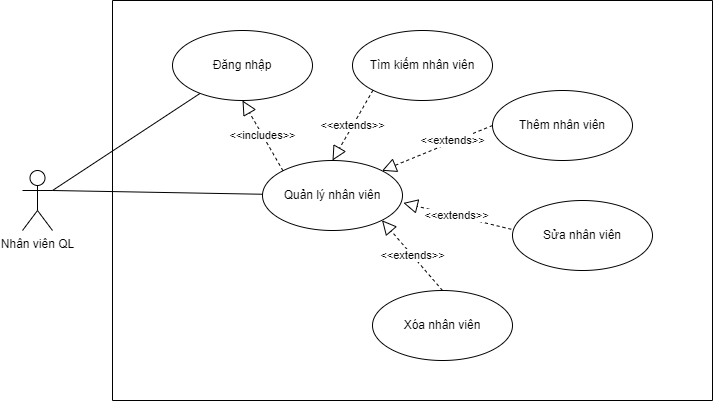

The diagram above was exported from draw.io. Its source (the exported page's mxGraphModel, read from the mxfile embedded in the PNG):
<mxGraphModel dx="1038" dy="641" grid="1" gridSize="10" guides="1" tooltips="1" connect="1" arrows="1" fold="1" page="1" pageScale="1" pageWidth="850" pageHeight="1100" math="0" shadow="0">
  <root>
    <mxCell id="0" />
    <mxCell id="1" parent="0" />
    <mxCell id="DIUhoE9RY4MWCHKvX9pM-1" value="Quản lý nhân viên" style="ellipse;whiteSpace=wrap;html=1;" vertex="1" parent="1">
      <mxGeometry x="710" y="240" width="140" height="70" as="geometry" />
    </mxCell>
    <mxCell id="DIUhoE9RY4MWCHKvX9pM-2" value="Đăng nhập" style="ellipse;whiteSpace=wrap;html=1;" vertex="1" parent="1">
      <mxGeometry x="620" y="110" width="140" height="70" as="geometry" />
    </mxCell>
    <mxCell id="DIUhoE9RY4MWCHKvX9pM-3" value="" style="endArrow=none;html=1;rounded=0;exitX=1;exitY=0.3333333333333333;exitDx=0;exitDy=0;exitPerimeter=0;" edge="1" parent="1" source="DIUhoE9RY4MWCHKvX9pM-8" target="DIUhoE9RY4MWCHKvX9pM-1">
      <mxGeometry width="50" height="50" relative="1" as="geometry">
        <mxPoint x="440" y="270" as="sourcePoint" />
        <mxPoint x="450" y="150" as="targetPoint" />
      </mxGeometry>
    </mxCell>
    <mxCell id="DIUhoE9RY4MWCHKvX9pM-4" value="" style="endArrow=none;html=1;rounded=0;exitX=1;exitY=0.3333333333333333;exitDx=0;exitDy=0;exitPerimeter=0;" edge="1" parent="1" source="DIUhoE9RY4MWCHKvX9pM-8" target="DIUhoE9RY4MWCHKvX9pM-2">
      <mxGeometry width="50" height="50" relative="1" as="geometry">
        <mxPoint x="422.6923076923076" y="250" as="sourcePoint" />
        <mxPoint x="450" y="150" as="targetPoint" />
      </mxGeometry>
    </mxCell>
    <mxCell id="DIUhoE9RY4MWCHKvX9pM-5" value="Tìm kiếm nhân viên" style="ellipse;whiteSpace=wrap;html=1;" vertex="1" parent="1">
      <mxGeometry x="800" y="110" width="140" height="70" as="geometry" />
    </mxCell>
    <mxCell id="DIUhoE9RY4MWCHKvX9pM-6" value="Thêm nhân viên" style="ellipse;whiteSpace=wrap;html=1;" vertex="1" parent="1">
      <mxGeometry x="940" y="170" width="140" height="70" as="geometry" />
    </mxCell>
    <mxCell id="DIUhoE9RY4MWCHKvX9pM-7" value="Sửa nhân viên&lt;span style=&quot;color: rgba(0 , 0 , 0 , 0) ; font-family: monospace ; font-size: 0px&quot;&gt;%3CmxGraphModel%3E%3Croot%3E%3CmxCell%20id%3D%220%22%2F%3E%3CmxCell%20id%3D%221%22%20parent%3D%220%22%2F%3E%3CmxCell%20id%3D%222%22%20value%3D%22Qu%E1%BA%A3n%20l%C3%BD%20%C4%91%C6%A1n%20h%C3%A0ng%22%20style%3D%22ellipse%3BwhiteSpace%3Dwrap%3Bhtml%3D1%3B%22%20vertex%3D%221%22%20parent%3D%221%22%3E%3CmxGeometry%20x%3D%22710%22%20y%3D%22240%22%20width%3D%22140%22%20height%3D%2270%22%20as%3D%22geometry%22%2F%3E%3C%2FmxCell%3E%3CmxCell%20id%3D%223%22%20value%3D%22%C4%90%C4%83ng%20nh%E1%BA%ADp%22%20style%3D%22ellipse%3BwhiteSpace%3Dwrap%3Bhtml%3D1%3B%22%20vertex%3D%221%22%20parent%3D%221%22%3E%3CmxGeometry%20x%3D%22620%22%20y%3D%22110%22%20width%3D%22140%22%20height%3D%2270%22%20as%3D%22geometry%22%2F%3E%3C%2FmxCell%3E%3CmxCell%20id%3D%224%22%20value%3D%22%22%20style%3D%22endArrow%3Dnone%3Bhtml%3D1%3Brounded%3D0%3BexitX%3D1%3BexitY%3D0.3333333333333333%3BexitDx%3D0%3BexitDy%3D0%3BexitPerimeter%3D0%3B%22%20edge%3D%221%22%20source%3D%229%22%20target%3D%222%22%20parent%3D%221%22%3E%3CmxGeometry%20width%3D%2250%22%20height%3D%2250%22%20relative%3D%221%22%20as%3D%22geometry%22%3E%3CmxPoint%20x%3D%22440%22%20y%3D%22270%22%20as%3D%22sourcePoint%22%2F%3E%3CmxPoint%20x%3D%22450%22%20y%3D%22150%22%20as%3D%22targetPoint%22%2F%3E%3C%2FmxGeometry%3E%3C%2FmxCell%3E%3CmxCell%20id%3D%225%22%20value%3D%22%22%20style%3D%22endArrow%3Dnone%3Bhtml%3D1%3Brounded%3D0%3BexitX%3D1%3BexitY%3D0.3333333333333333%3BexitDx%3D0%3BexitDy%3D0%3BexitPerimeter%3D0%3B%22%20edge%3D%221%22%20source%3D%229%22%20target%3D%223%22%20parent%3D%221%22%3E%3CmxGeometry%20width%3D%2250%22%20height%3D%2250%22%20relative%3D%221%22%20as%3D%22geometry%22%3E%3CmxPoint%20x%3D%22422.6923076923076%22%20y%3D%22250%22%20as%3D%22sourcePoint%22%2F%3E%3CmxPoint%20x%3D%22450%22%20y%3D%22150%22%20as%3D%22targetPoint%22%2F%3E%3C%2FmxGeometry%3E%3C%2FmxCell%3E%3CmxCell%20id%3D%226%22%20value%3D%22T%C3%ACm%20ki%E1%BA%BFm%20%C4%91%C6%A1n%20h%C3%A0ng%22%20style%3D%22ellipse%3BwhiteSpace%3Dwrap%3Bhtml%3D1%3B%22%20vertex%3D%221%22%20parent%3D%221%22%3E%3CmxGeometry%20x%3D%22800%22%20y%3D%22110%22%20width%3D%22140%22%20height%3D%2270%22%20as%3D%22geometry%22%2F%3E%3C%2FmxCell%3E%3CmxCell%20id%3D%227%22%20value%3D%22X%C3%B3a%20%C4%91%C6%A1n%20h%C3%A0ng%22%20style%3D%22ellipse%3BwhiteSpace%3Dwrap%3Bhtml%3D1%3B%22%20vertex%3D%221%22%20parent%3D%221%22%3E%3CmxGeometry%20x%3D%22940%22%20y%3D%22170%22%20width%3D%22140%22%20height%3D%2270%22%20as%3D%22geometry%22%2F%3E%3C%2FmxCell%3E%3CmxCell%20id%3D%228%22%20value%3D%22In%20%C4%91%C6%A1n%20h%C3%A0ng%22%20style%3D%22ellipse%3BwhiteSpace%3Dwrap%3Bhtml%3D1%3B%22%20vertex%3D%221%22%20parent%3D%221%22%3E%3CmxGeometry%20x%3D%22960%22%20y%3D%22280%22%20width%3D%22140%22%20height%3D%2270%22%20as%3D%22geometry%22%2F%3E%3C%2FmxCell%3E%3CmxCell%20id%3D%229%22%20value%3D%22Nh%C3%A2n%20vi%C3%AAn%20QL%22%20style%3D%22shape%3DumlActor%3BverticalLabelPosition%3Dbottom%3BverticalAlign%3Dtop%3Bhtml%3D1%3B%22%20vertex%3D%221%22%20parent%3D%221%22%3E%3CmxGeometry%20x%3D%22470%22%20y%3D%22250%22%20width%3D%2230%22%20height%3D%2260%22%20as%3D%22geometry%22%2F%3E%3C%2FmxCell%3E%3CmxCell%20id%3D%2210%22%20value%3D%22%26amp%3Blt%3B%26amp%3Blt%3Bextends%26amp%3Bgt%3B%26amp%3Bgt%3B%22%20style%3D%22endArrow%3Dblock%3Bdashed%3D1%3BendFill%3D0%3BendSize%3D12%3Bhtml%3D1%3Brounded%3D0%3BentryX%3D0.5%3BentryY%3D0%3BentryDx%3D0%3BentryDy%3D0%3BexitX%3D0%3BexitY%3D1%3BexitDx%3D0%3BexitDy%3D0%3B%22%20edge%3D%221%22%20source%3D%226%22%20target%3D%222%22%20parent%3D%221%22%3E%3CmxGeometry%20width%3D%22160%22%20relative%3D%221%22%20as%3D%22geometry%22%3E%3CmxPoint%20x%3D%22640%22%20y%3D%22230%22%20as%3D%22sourcePoint%22%2F%3E%3CmxPoint%20x%3D%22800%22%20y%3D%22230%22%20as%3D%22targetPoint%22%2F%3E%3C%2FmxGeometry%3E%3C%2FmxCell%3E%3CmxCell%20id%3D%2211%22%20value%3D%22%22%20style%3D%22endArrow%3Dblock%3Bdashed%3D1%3BendFill%3D0%3BendSize%3D12%3Bhtml%3D1%3Brounded%3D0%3BexitX%3D0%3BexitY%3D0.5%3BexitDx%3D0%3BexitDy%3D0%3BentryX%3D1%3BentryY%3D0%3BentryDx%3D0%3BentryDy%3D0%3B%22%20edge%3D%221%22%20source%3D%227%22%20target%3D%222%22%20parent%3D%221%22%3E%3CmxGeometry%20width%3D%22160%22%20relative%3D%221%22%20as%3D%22geometry%22%3E%3CmxPoint%20x%3D%22880%22%20y%3D%22190%22%20as%3D%22sourcePoint%22%2F%3E%3CmxPoint%20x%3D%22840%22%20y%3D%22260%22%20as%3D%22targetPoint%22%2F%3E%3C%2FmxGeometry%3E%3C%2FmxCell%3E%3CmxCell%20id%3D%2212%22%20value%3D%22%26amp%3Blt%3B%26amp%3Blt%3Bextends%26amp%3Bgt%3B%26amp%3Bgt%3B%22%20style%3D%22edgeLabel%3Bhtml%3D1%3Balign%3Dcenter%3BverticalAlign%3Dmiddle%3Bresizable%3D0%3Bpoints%3D%5B%5D%3B%22%20vertex%3D%221%22%20connectable%3D%220%22%20parent%3D%2211%22%3E%3CmxGeometry%20x%3D%22-0.2849%22%20y%3D%22-2%22%20relative%3D%221%22%20as%3D%22geometry%22%3E%3CmxPoint%20as%3D%22offset%22%2F%3E%3C%2FmxGeometry%3E%3C%2FmxCell%3E%3CmxCell%20id%3D%2213%22%20value%3D%22%26amp%3Blt%3B%26amp%3Blt%3Bextends%26amp%3Bgt%3B%26amp%3Bgt%3B%22%20style%3D%22endArrow%3Dblock%3Bdashed%3D1%3BendFill%3D0%3BendSize%3D12%3Bhtml%3D1%3Brounded%3D0%3BexitX%3D-0.009%3BexitY%3D0.411%3BexitDx%3D0%3BexitDy%3D0%3BexitPerimeter%3D0%3BentryX%3D1.006%3BentryY%3D0.606%3BentryDx%3D0%3BentryDy%3D0%3BentryPerimeter%3D0%3B%22%20edge%3D%221%22%20source%3D%228%22%20target%3D%222%22%20parent%3D%221%22%3E%3CmxGeometry%20width%3D%22160%22%20relative%3D%221%22%20as%3D%22geometry%22%3E%3CmxPoint%20x%3D%22950%22%20y%3D%22215%22%20as%3D%22sourcePoint%22%2F%3E%3CmxPoint%20x%3D%22850%22%20y%3D%22270%22%20as%3D%22targetPoint%22%2F%3E%3C%2FmxGeometry%3E%3C%2FmxCell%3E%3CmxCell%20id%3D%2214%22%20value%3D%22%26amp%3Blt%3B%26amp%3Blt%3Bincludes%26amp%3Bgt%3B%26amp%3Bgt%3B%22%20style%3D%22endArrow%3Dblock%3Bdashed%3D1%3BendFill%3D0%3BendSize%3D12%3Bhtml%3D1%3Brounded%3D0%3BentryX%3D0.5%3BentryY%3D1%3BentryDx%3D0%3BentryDy%3D0%3BexitX%3D0%3BexitY%3D0%3BexitDx%3D0%3BexitDy%3D0%3B%22%20edge%3D%221%22%20source%3D%222%22%20target%3D%223%22%20parent%3D%221%22%3E%3CmxGeometry%20width%3D%22160%22%20relative%3D%221%22%20as%3D%22geometry%22%3E%3CmxPoint%20x%3D%22640%22%20y%3D%22230%22%20as%3D%22sourcePoint%22%2F%3E%3CmxPoint%20x%3D%22800%22%20y%3D%22230%22%20as%3D%22targetPoint%22%2F%3E%3C%2FmxGeometry%3E%3C%2FmxCell%3E%3CmxCell%20id%3D%2215%22%20value%3D%22%22%20style%3D%22endArrow%3Dnone%3Bhtml%3D1%3Brounded%3D0%3B%22%20edge%3D%221%22%20parent%3D%221%22%3E%3CmxGeometry%20width%3D%2250%22%20height%3D%2250%22%20relative%3D%221%22%20as%3D%22geometry%22%3E%3CmxPoint%20x%3D%22560%22%20y%3D%22400%22%20as%3D%22sourcePoint%22%2F%3E%3CmxPoint%20x%3D%22560%22%20y%3D%2280%22%20as%3D%22targetPoint%22%2F%3E%3C%2FmxGeometry%3E%3C%2FmxCell%3E%3CmxCell%20id%3D%2216%22%20value%3D%22%22%20style%3D%22endArrow%3Dnone%3Bhtml%3D1%3Brounded%3D0%3B%22%20edge%3D%221%22%20parent%3D%221%22%3E%3CmxGeometry%20width%3D%2250%22%20height%3D%2250%22%20relative%3D%221%22%20as%3D%22geometry%22%3E%3CmxPoint%20x%3D%22560%22%20y%3D%22400%22%20as%3D%22sourcePoint%22%2F%3E%3CmxPoint%20x%3D%221160%22%20y%3D%22400%22%20as%3D%22targetPoint%22%2F%3E%3C%2FmxGeometry%3E%3C%2FmxCell%3E%3CmxCell%20id%3D%2217%22%20value%3D%22%22%20style%3D%22endArrow%3Dnone%3Bhtml%3D1%3Brounded%3D0%3B%22%20edge%3D%221%22%20parent%3D%221%22%3E%3CmxGeometry%20width%3D%2250%22%20height%3D%2250%22%20relative%3D%221%22%20as%3D%22geometry%22%3E%3CmxPoint%20x%3D%221160%22%20y%3D%2280%22%20as%3D%22sourcePoint%22%2F%3E%3CmxPoint%20x%3D%221160%22%20y%3D%22400%22%20as%3D%22targetPoint%22%2F%3E%3C%2FmxGeometry%3E%3C%2FmxCell%3E%3CmxCell%20id%3D%2218%22%20value%3D%22%22%20style%3D%22endArrow%3Dnone%3Bhtml%3D1%3Brounded%3D0%3B%22%20edge%3D%221%22%20parent%3D%221%22%3E%3CmxGeometry%20width%3D%2250%22%20height%3D%2250%22%20relative%3D%221%22%20as%3D%22geometry%22%3E%3CmxPoint%20x%3D%22560%22%20y%3D%2280%22%20as%3D%22sourcePoint%22%2F%3E%3CmxPoint%20x%3D%221160%22%20y%3D%2280%22%20as%3D%22targetPoint%22%2F%3E%3C%2FmxGeometry%3E%3C%2FmxCell%3E%3C%2Froot%3E%3C%2FmxGraphModel%3E&lt;/span&gt;" style="ellipse;whiteSpace=wrap;html=1;" vertex="1" parent="1">
      <mxGeometry x="960" y="280" width="140" height="70" as="geometry" />
    </mxCell>
    <mxCell id="DIUhoE9RY4MWCHKvX9pM-8" value="Nhân viên QL" style="shape=umlActor;verticalLabelPosition=bottom;verticalAlign=top;html=1;" vertex="1" parent="1">
      <mxGeometry x="470" y="250" width="30" height="60" as="geometry" />
    </mxCell>
    <mxCell id="DIUhoE9RY4MWCHKvX9pM-9" value="&amp;lt;&amp;lt;extends&amp;gt;&amp;gt;" style="endArrow=block;dashed=1;endFill=0;endSize=12;html=1;rounded=0;entryX=0.5;entryY=0;entryDx=0;entryDy=0;exitX=0;exitY=1;exitDx=0;exitDy=0;" edge="1" parent="1" source="DIUhoE9RY4MWCHKvX9pM-5" target="DIUhoE9RY4MWCHKvX9pM-1">
      <mxGeometry width="160" relative="1" as="geometry">
        <mxPoint x="640" y="230" as="sourcePoint" />
        <mxPoint x="800" y="230" as="targetPoint" />
      </mxGeometry>
    </mxCell>
    <mxCell id="DIUhoE9RY4MWCHKvX9pM-10" value="" style="endArrow=block;dashed=1;endFill=0;endSize=12;html=1;rounded=0;exitX=0;exitY=0.5;exitDx=0;exitDy=0;entryX=1;entryY=0;entryDx=0;entryDy=0;" edge="1" parent="1" source="DIUhoE9RY4MWCHKvX9pM-6" target="DIUhoE9RY4MWCHKvX9pM-1">
      <mxGeometry width="160" relative="1" as="geometry">
        <mxPoint x="880" y="190" as="sourcePoint" />
        <mxPoint x="840" y="260" as="targetPoint" />
      </mxGeometry>
    </mxCell>
    <mxCell id="DIUhoE9RY4MWCHKvX9pM-11" value="&amp;lt;&amp;lt;extends&amp;gt;&amp;gt;" style="edgeLabel;html=1;align=center;verticalAlign=middle;resizable=0;points=[];" vertex="1" connectable="0" parent="DIUhoE9RY4MWCHKvX9pM-10">
      <mxGeometry x="-0.2849" y="-2" relative="1" as="geometry">
        <mxPoint as="offset" />
      </mxGeometry>
    </mxCell>
    <mxCell id="DIUhoE9RY4MWCHKvX9pM-12" value="&amp;lt;&amp;lt;extends&amp;gt;&amp;gt;" style="endArrow=block;dashed=1;endFill=0;endSize=12;html=1;rounded=0;exitX=-0.009;exitY=0.411;exitDx=0;exitDy=0;exitPerimeter=0;entryX=1.006;entryY=0.606;entryDx=0;entryDy=0;entryPerimeter=0;" edge="1" parent="1" source="DIUhoE9RY4MWCHKvX9pM-7" target="DIUhoE9RY4MWCHKvX9pM-1">
      <mxGeometry width="160" relative="1" as="geometry">
        <mxPoint x="950" y="215" as="sourcePoint" />
        <mxPoint x="850" y="270" as="targetPoint" />
      </mxGeometry>
    </mxCell>
    <mxCell id="DIUhoE9RY4MWCHKvX9pM-13" value="&amp;lt;&amp;lt;includes&amp;gt;&amp;gt;" style="endArrow=block;dashed=1;endFill=0;endSize=12;html=1;rounded=0;entryX=0.5;entryY=1;entryDx=0;entryDy=0;exitX=0;exitY=0;exitDx=0;exitDy=0;" edge="1" parent="1" source="DIUhoE9RY4MWCHKvX9pM-1" target="DIUhoE9RY4MWCHKvX9pM-2">
      <mxGeometry width="160" relative="1" as="geometry">
        <mxPoint x="640" y="230" as="sourcePoint" />
        <mxPoint x="800" y="230" as="targetPoint" />
      </mxGeometry>
    </mxCell>
    <mxCell id="DIUhoE9RY4MWCHKvX9pM-14" value="" style="endArrow=none;html=1;rounded=0;" edge="1" parent="1">
      <mxGeometry width="50" height="50" relative="1" as="geometry">
        <mxPoint x="560" y="480" as="sourcePoint" />
        <mxPoint x="560" y="80" as="targetPoint" />
      </mxGeometry>
    </mxCell>
    <mxCell id="DIUhoE9RY4MWCHKvX9pM-15" value="" style="endArrow=none;html=1;rounded=0;" edge="1" parent="1">
      <mxGeometry width="50" height="50" relative="1" as="geometry">
        <mxPoint x="560" y="480" as="sourcePoint" />
        <mxPoint x="1160" y="480" as="targetPoint" />
      </mxGeometry>
    </mxCell>
    <mxCell id="DIUhoE9RY4MWCHKvX9pM-16" value="" style="endArrow=none;html=1;rounded=0;" edge="1" parent="1">
      <mxGeometry width="50" height="50" relative="1" as="geometry">
        <mxPoint x="1160" y="80" as="sourcePoint" />
        <mxPoint x="1160" y="480" as="targetPoint" />
      </mxGeometry>
    </mxCell>
    <mxCell id="DIUhoE9RY4MWCHKvX9pM-17" value="" style="endArrow=none;html=1;rounded=0;" edge="1" parent="1">
      <mxGeometry width="50" height="50" relative="1" as="geometry">
        <mxPoint x="560" y="80" as="sourcePoint" />
        <mxPoint x="1160" y="80" as="targetPoint" />
      </mxGeometry>
    </mxCell>
    <mxCell id="DIUhoE9RY4MWCHKvX9pM-18" value="Xóa nhân viên" style="ellipse;whiteSpace=wrap;html=1;" vertex="1" parent="1">
      <mxGeometry x="820" y="370" width="140" height="70" as="geometry" />
    </mxCell>
    <mxCell id="DIUhoE9RY4MWCHKvX9pM-19" value="&amp;lt;&amp;lt;extends&amp;gt;&amp;gt;" style="endArrow=block;dashed=1;endFill=0;endSize=12;html=1;rounded=0;exitX=0.5;exitY=0;exitDx=0;exitDy=0;entryX=1;entryY=1;entryDx=0;entryDy=0;" edge="1" parent="1" source="DIUhoE9RY4MWCHKvX9pM-18" target="DIUhoE9RY4MWCHKvX9pM-1">
      <mxGeometry width="160" relative="1" as="geometry">
        <mxPoint x="968.74" y="318.77" as="sourcePoint" />
        <mxPoint x="860.8399999999999" y="292.41999999999996" as="targetPoint" />
      </mxGeometry>
    </mxCell>
  </root>
</mxGraphModel>